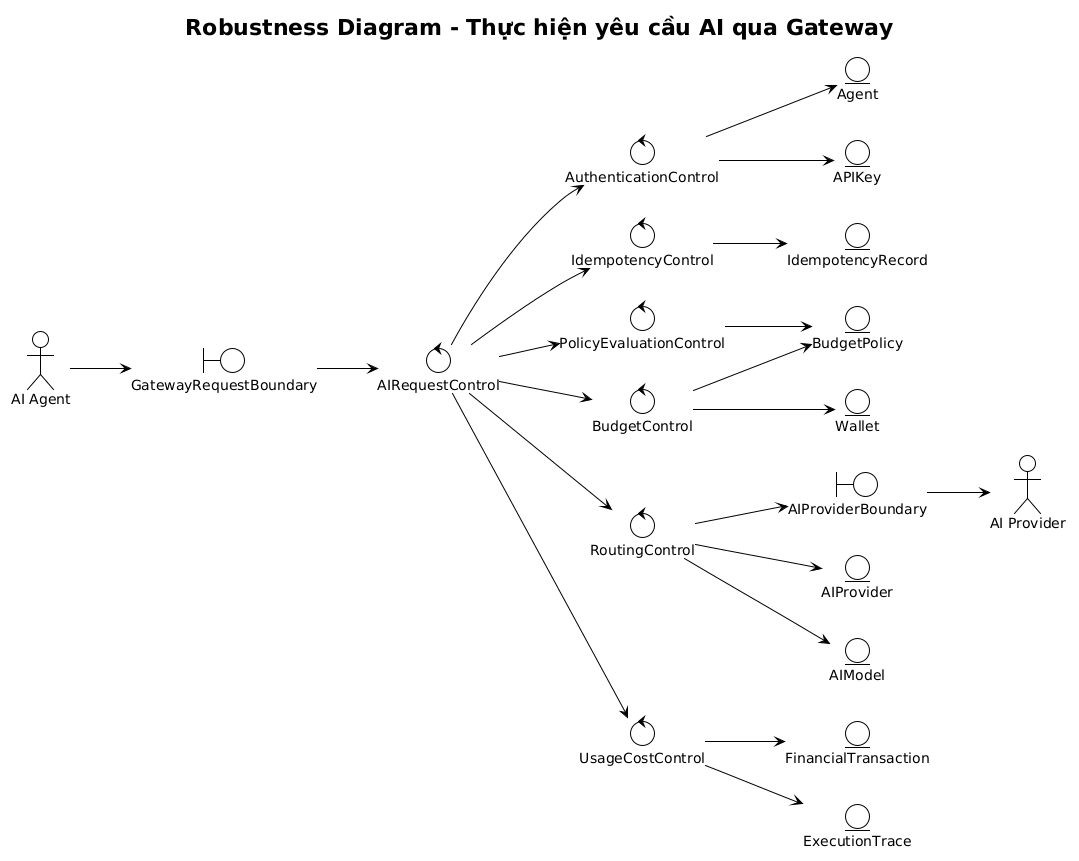

The diagram above was rendered by PlantUML. Its source (embedded in the PNG):
@startuml
!theme plain
title Robustness Diagram - Thực hiện yêu cầu AI qua Gateway
left to right direction
skinparam shadowing false
skinparam defaultFontName "Arial"

actor "AI Agent" as AgentActor
actor "AI Provider" as ProviderActor

boundary GatewayRequestBoundary
boundary AIProviderBoundary

control AIRequestControl
control AuthenticationControl
control IdempotencyControl
control PolicyEvaluationControl
control BudgetControl
control RoutingControl
control UsageCostControl

entity Agent
entity APIKey
entity BudgetPolicy
entity Wallet
entity AIProvider
entity AIModel
entity IdempotencyRecord
entity FinancialTransaction
entity ExecutionTrace

AgentActor --> GatewayRequestBoundary
GatewayRequestBoundary --> AIRequestControl
AIRequestControl --> AuthenticationControl
AuthenticationControl --> APIKey
AuthenticationControl --> Agent
AIRequestControl --> IdempotencyControl
IdempotencyControl --> IdempotencyRecord
AIRequestControl --> PolicyEvaluationControl
PolicyEvaluationControl --> BudgetPolicy
AIRequestControl --> BudgetControl
BudgetControl --> Wallet
BudgetControl --> BudgetPolicy
AIRequestControl --> RoutingControl
RoutingControl --> AIProvider
RoutingControl --> AIModel
RoutingControl --> AIProviderBoundary
AIProviderBoundary --> ProviderActor
AIRequestControl --> UsageCostControl
UsageCostControl --> FinancialTransaction
UsageCostControl --> ExecutionTrace
@enduml